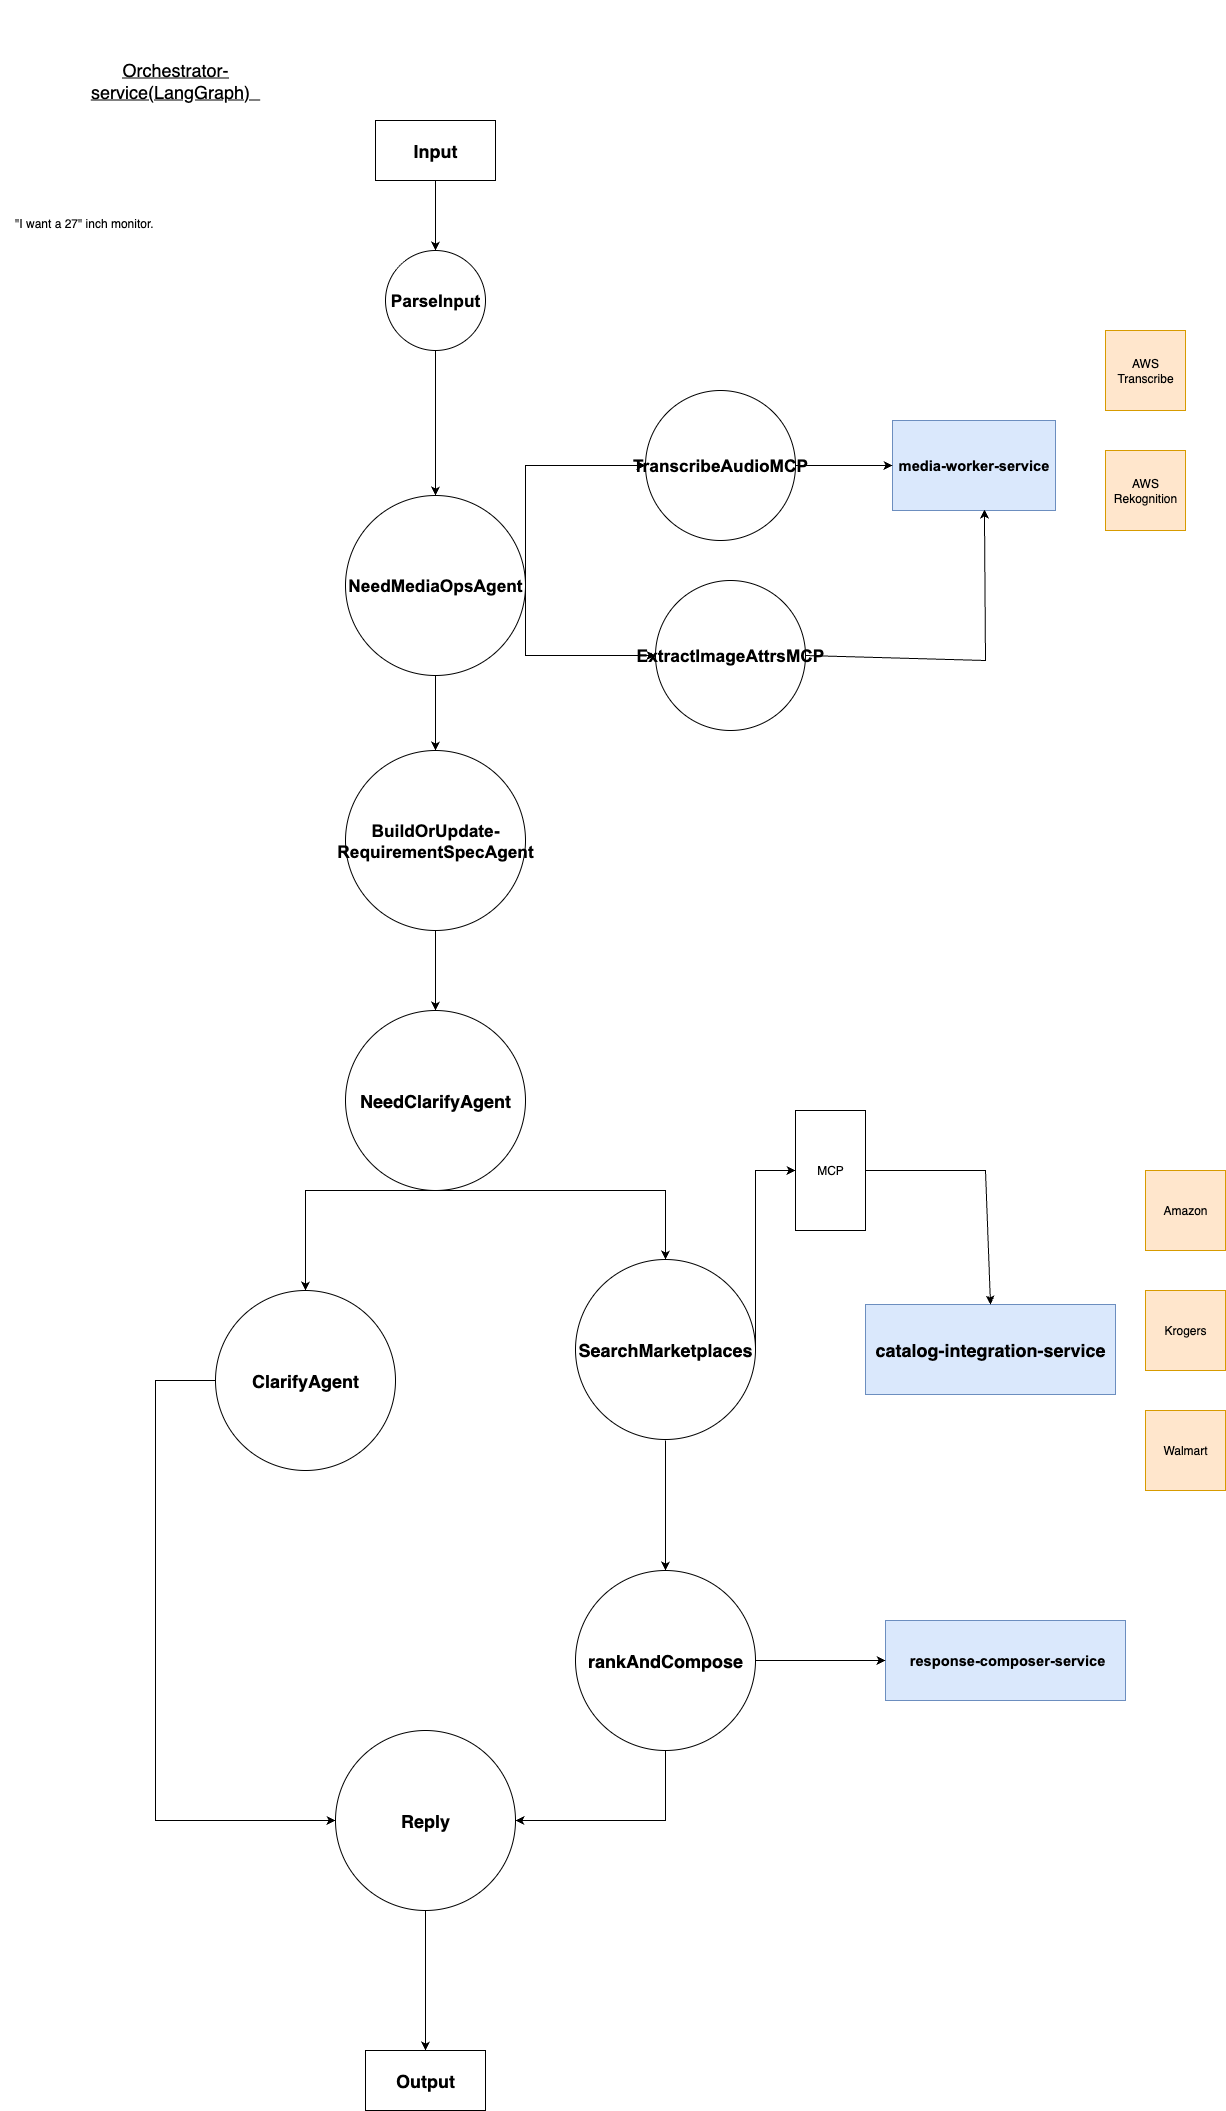

The diagram above was exported from draw.io. Its source (the exported page's mxGraphModel, read from the mxfile embedded in the PNG):
<mxGraphModel dx="3204" dy="2486" grid="1" gridSize="10" guides="1" tooltips="1" connect="1" arrows="1" fold="1" page="1" pageScale="1" pageWidth="827" pageHeight="1169" math="0" shadow="0">
  <root>
    <mxCell id="0" />
    <mxCell id="1" parent="0" />
    <mxCell id="IFHvGmYIa-QU-Vbueo_8-1" value="&lt;span id=&quot;docs-internal-guid-24bf3416-7fff-fc6c-4c48-cb0aa22cbcf5&quot;&gt;&lt;span style=&quot;font-size: 13pt; font-family: Arial, sans-serif; background-color: transparent; font-weight: 700; font-variant-numeric: normal; font-variant-east-asian: normal; font-variant-alternates: normal; font-variant-position: normal; font-variant-emoji: normal; vertical-align: baseline; white-space-collapse: preserve;&quot;&gt;ParseInput&lt;/span&gt;&lt;/span&gt;" style="ellipse;whiteSpace=wrap;html=1;aspect=fixed;" parent="1" vertex="1">
      <mxGeometry x="320" y="160" width="100" height="100" as="geometry" />
    </mxCell>
    <mxCell id="IFHvGmYIa-QU-Vbueo_8-2" value="&lt;span id=&quot;docs-internal-guid-273e609d-7fff-5897-d5b2-edcc865d82f7&quot;&gt;&lt;span style=&quot;font-size: 13pt; font-family: Arial, sans-serif; background-color: transparent; font-weight: 700; font-variant-numeric: normal; font-variant-east-asian: normal; font-variant-alternates: normal; font-variant-position: normal; font-variant-emoji: normal; vertical-align: baseline; white-space-collapse: preserve;&quot;&gt;NeedMediaOpsAgent&lt;/span&gt;&lt;/span&gt;" style="ellipse;whiteSpace=wrap;html=1;aspect=fixed;" parent="1" vertex="1">
      <mxGeometry x="280" y="405" width="180" height="180" as="geometry" />
    </mxCell>
    <mxCell id="IFHvGmYIa-QU-Vbueo_8-3" value="&lt;span id=&quot;docs-internal-guid-fed47938-7fff-9080-ddf3-9a186f41e068&quot;&gt;&lt;span style=&quot;font-size: 13pt; font-family: Arial, sans-serif; background-color: transparent; font-weight: 700; font-variant-numeric: normal; font-variant-east-asian: normal; font-variant-alternates: normal; font-variant-position: normal; font-variant-emoji: normal; vertical-align: baseline; white-space-collapse: preserve;&quot;&gt;TranscribeAudioMCP&lt;/span&gt;&lt;/span&gt;" style="ellipse;whiteSpace=wrap;html=1;aspect=fixed;" parent="1" vertex="1">
      <mxGeometry x="580" y="300" width="150" height="150" as="geometry" />
    </mxCell>
    <mxCell id="IFHvGmYIa-QU-Vbueo_8-4" value="&lt;span id=&quot;docs-internal-guid-42e7788e-7fff-03bf-cbc1-d5fabb076508&quot;&gt;&lt;span style=&quot;font-size: 13pt; font-family: Arial, sans-serif; background-color: transparent; font-weight: 700; font-variant-numeric: normal; font-variant-east-asian: normal; font-variant-alternates: normal; font-variant-position: normal; font-variant-emoji: normal; vertical-align: baseline; white-space-collapse: preserve;&quot;&gt;ExtractImageAttrsMCP&lt;/span&gt;&lt;/span&gt;" style="ellipse;whiteSpace=wrap;html=1;aspect=fixed;" parent="1" vertex="1">
      <mxGeometry x="590" y="490" width="150" height="150" as="geometry" />
    </mxCell>
    <mxCell id="IFHvGmYIa-QU-Vbueo_8-5" value="" style="endArrow=classic;html=1;rounded=0;exitX=0.5;exitY=1;exitDx=0;exitDy=0;entryX=0.5;entryY=0;entryDx=0;entryDy=0;" parent="1" source="IFHvGmYIa-QU-Vbueo_8-1" target="IFHvGmYIa-QU-Vbueo_8-2" edge="1">
      <mxGeometry width="50" height="50" relative="1" as="geometry">
        <mxPoint x="414" y="360" as="sourcePoint" />
        <mxPoint x="464" y="310" as="targetPoint" />
      </mxGeometry>
    </mxCell>
    <mxCell id="IFHvGmYIa-QU-Vbueo_8-6" value="" style="endArrow=classic;html=1;rounded=0;exitX=1;exitY=0.5;exitDx=0;exitDy=0;entryX=0;entryY=0.5;entryDx=0;entryDy=0;" parent="1" source="IFHvGmYIa-QU-Vbueo_8-2" target="IFHvGmYIa-QU-Vbueo_8-3" edge="1">
      <mxGeometry width="50" height="50" relative="1" as="geometry">
        <mxPoint x="510" y="330" as="sourcePoint" />
        <mxPoint x="560" y="280" as="targetPoint" />
        <Array as="points">
          <mxPoint x="460" y="375" />
        </Array>
      </mxGeometry>
    </mxCell>
    <mxCell id="IFHvGmYIa-QU-Vbueo_8-7" value="" style="endArrow=classic;html=1;rounded=0;entryX=0;entryY=0.5;entryDx=0;entryDy=0;exitX=1;exitY=0.5;exitDx=0;exitDy=0;" parent="1" source="IFHvGmYIa-QU-Vbueo_8-2" target="IFHvGmYIa-QU-Vbueo_8-4" edge="1">
      <mxGeometry width="50" height="50" relative="1" as="geometry">
        <mxPoint x="530" y="510" as="sourcePoint" />
        <mxPoint x="580" y="460" as="targetPoint" />
        <Array as="points">
          <mxPoint x="460" y="565" />
        </Array>
      </mxGeometry>
    </mxCell>
    <mxCell id="IFHvGmYIa-QU-Vbueo_8-8" value="&lt;b&gt;&lt;font style=&quot;font-size: 18px;&quot;&gt;Input&lt;/font&gt;&lt;/b&gt;" style="rounded=0;whiteSpace=wrap;html=1;" parent="1" vertex="1">
      <mxGeometry x="310" y="30" width="120" height="60" as="geometry" />
    </mxCell>
    <mxCell id="IFHvGmYIa-QU-Vbueo_8-9" value="" style="endArrow=classic;html=1;rounded=0;exitX=0.5;exitY=1;exitDx=0;exitDy=0;entryX=0.5;entryY=0;entryDx=0;entryDy=0;" parent="1" source="IFHvGmYIa-QU-Vbueo_8-8" target="IFHvGmYIa-QU-Vbueo_8-1" edge="1">
      <mxGeometry width="50" height="50" relative="1" as="geometry">
        <mxPoint x="540" y="170" as="sourcePoint" />
        <mxPoint x="590" y="120" as="targetPoint" />
      </mxGeometry>
    </mxCell>
    <mxCell id="IFHvGmYIa-QU-Vbueo_8-10" value="&lt;span id=&quot;docs-internal-guid-ffd1eeaa-7fff-e161-243a-0322c294bdff&quot;&gt;&lt;span style=&quot;font-size: 13pt; font-family: Arial, sans-serif; background-color: transparent; font-weight: 700; font-variant-numeric: normal; font-variant-east-asian: normal; font-variant-alternates: normal; font-variant-position: normal; font-variant-emoji: normal; vertical-align: baseline; white-space-collapse: preserve;&quot;&gt;BuildOrUpdate-&lt;br/&gt;RequirementSpecAgent&lt;/span&gt;&lt;/span&gt;" style="ellipse;whiteSpace=wrap;html=1;aspect=fixed;" parent="1" vertex="1">
      <mxGeometry x="280" y="660" width="180" height="180" as="geometry" />
    </mxCell>
    <mxCell id="IFHvGmYIa-QU-Vbueo_8-11" value="" style="endArrow=classic;html=1;rounded=0;exitX=0.5;exitY=1;exitDx=0;exitDy=0;entryX=0.5;entryY=0;entryDx=0;entryDy=0;" parent="1" source="IFHvGmYIa-QU-Vbueo_8-2" target="IFHvGmYIa-QU-Vbueo_8-10" edge="1">
      <mxGeometry width="50" height="50" relative="1" as="geometry">
        <mxPoint x="560" y="680" as="sourcePoint" />
        <mxPoint x="610" y="630" as="targetPoint" />
      </mxGeometry>
    </mxCell>
    <mxCell id="IFHvGmYIa-QU-Vbueo_8-12" value="&lt;span id=&quot;docs-internal-guid-e9e0e346-7fff-0aea-40de-b194100437a6&quot;&gt;&lt;span style=&quot;font-size: 11pt; font-family: Arial, sans-serif; background-color: transparent; font-weight: 700; font-variant-numeric: normal; font-variant-east-asian: normal; font-variant-alternates: normal; font-variant-position: normal; font-variant-emoji: normal; vertical-align: baseline; white-space-collapse: preserve;&quot;&gt;media-worker-service&lt;/span&gt;&lt;/span&gt;" style="rounded=0;whiteSpace=wrap;html=1;fillColor=#dae8fc;strokeColor=#6c8ebf;" parent="1" vertex="1">
      <mxGeometry x="827" y="330" width="163" height="90" as="geometry" />
    </mxCell>
    <mxCell id="IFHvGmYIa-QU-Vbueo_8-13" value="" style="endArrow=classic;html=1;rounded=0;exitX=1;exitY=0.5;exitDx=0;exitDy=0;entryX=0;entryY=0.5;entryDx=0;entryDy=0;" parent="1" source="IFHvGmYIa-QU-Vbueo_8-3" target="IFHvGmYIa-QU-Vbueo_8-12" edge="1">
      <mxGeometry width="50" height="50" relative="1" as="geometry">
        <mxPoint x="750" y="390" as="sourcePoint" />
        <mxPoint x="800" y="340" as="targetPoint" />
      </mxGeometry>
    </mxCell>
    <mxCell id="IFHvGmYIa-QU-Vbueo_8-14" value="&lt;font style=&quot;font-size: 18px;&quot;&gt;&lt;u&gt;Orchestrator-service(LangGraph)&amp;nbsp;&amp;nbsp;&lt;/u&gt;&lt;/font&gt;" style="text;html=1;align=center;verticalAlign=middle;whiteSpace=wrap;rounded=0;" parent="1" vertex="1">
      <mxGeometry x="-10" y="-90" width="240" height="160" as="geometry" />
    </mxCell>
    <mxCell id="IFHvGmYIa-QU-Vbueo_8-15" value="" style="endArrow=classic;html=1;rounded=0;exitX=1;exitY=0.5;exitDx=0;exitDy=0;entryX=0.564;entryY=0.989;entryDx=0;entryDy=0;entryPerimeter=0;" parent="1" source="IFHvGmYIa-QU-Vbueo_8-4" target="IFHvGmYIa-QU-Vbueo_8-12" edge="1">
      <mxGeometry width="50" height="50" relative="1" as="geometry">
        <mxPoint x="870" y="510" as="sourcePoint" />
        <mxPoint x="920" y="460" as="targetPoint" />
        <Array as="points">
          <mxPoint x="920" y="570" />
        </Array>
      </mxGeometry>
    </mxCell>
    <mxCell id="IFHvGmYIa-QU-Vbueo_8-16" value="&lt;b&gt;&lt;font style=&quot;font-size: 18px;&quot;&gt;NeedClarifyAgent&lt;/font&gt;&lt;/b&gt;" style="ellipse;whiteSpace=wrap;html=1;aspect=fixed;" parent="1" vertex="1">
      <mxGeometry x="280" y="920" width="180" height="180" as="geometry" />
    </mxCell>
    <mxCell id="IFHvGmYIa-QU-Vbueo_8-17" value="" style="endArrow=classic;html=1;rounded=0;exitX=0.5;exitY=1;exitDx=0;exitDy=0;entryX=0.5;entryY=0;entryDx=0;entryDy=0;" parent="1" source="IFHvGmYIa-QU-Vbueo_8-10" target="IFHvGmYIa-QU-Vbueo_8-16" edge="1">
      <mxGeometry width="50" height="50" relative="1" as="geometry">
        <mxPoint x="610" y="930" as="sourcePoint" />
        <mxPoint x="660" y="880" as="targetPoint" />
      </mxGeometry>
    </mxCell>
    <mxCell id="IFHvGmYIa-QU-Vbueo_8-18" value="&lt;font style=&quot;font-size: 18px;&quot;&gt;&lt;b&gt;SearchMarketplaces&lt;/b&gt;&lt;/font&gt;" style="ellipse;whiteSpace=wrap;html=1;aspect=fixed;" parent="1" vertex="1">
      <mxGeometry x="510" y="1169" width="180" height="180" as="geometry" />
    </mxCell>
    <mxCell id="IFHvGmYIa-QU-Vbueo_8-19" value="" style="endArrow=classic;html=1;rounded=0;exitX=0.5;exitY=1;exitDx=0;exitDy=0;entryX=0.5;entryY=0;entryDx=0;entryDy=0;" parent="1" source="IFHvGmYIa-QU-Vbueo_8-16" target="IFHvGmYIa-QU-Vbueo_8-23" edge="1">
      <mxGeometry width="50" height="50" relative="1" as="geometry">
        <mxPoint x="730" y="1110" as="sourcePoint" />
        <mxPoint x="370" y="1170" as="targetPoint" />
        <Array as="points">
          <mxPoint x="240" y="1100" />
        </Array>
      </mxGeometry>
    </mxCell>
    <mxCell id="IFHvGmYIa-QU-Vbueo_8-20" value="&lt;b&gt;&lt;font style=&quot;font-size: 18px;&quot;&gt;Output&lt;/font&gt;&lt;/b&gt;" style="rounded=0;whiteSpace=wrap;html=1;" parent="1" vertex="1">
      <mxGeometry x="300" y="1960" width="120" height="60" as="geometry" />
    </mxCell>
    <mxCell id="IFHvGmYIa-QU-Vbueo_8-21" value="" style="endArrow=classic;html=1;rounded=0;exitX=0;exitY=0.5;exitDx=0;exitDy=0;entryX=0;entryY=0.5;entryDx=0;entryDy=0;" parent="1" source="IFHvGmYIa-QU-Vbueo_8-23" target="IFHvGmYIa-QU-Vbueo_8-22" edge="1">
      <mxGeometry width="50" height="50" relative="1" as="geometry">
        <mxPoint x="-110" y="1190" as="sourcePoint" />
        <mxPoint x="-60" y="1140" as="targetPoint" />
        <Array as="points">
          <mxPoint x="90" y="1290" />
          <mxPoint x="90" y="1730" />
        </Array>
      </mxGeometry>
    </mxCell>
    <mxCell id="IFHvGmYIa-QU-Vbueo_8-22" value="&lt;font style=&quot;font-size: 18px;&quot;&gt;&lt;b&gt;Reply&lt;/b&gt;&lt;/font&gt;" style="ellipse;whiteSpace=wrap;html=1;aspect=fixed;" parent="1" vertex="1">
      <mxGeometry x="270" y="1640" width="180" height="180" as="geometry" />
    </mxCell>
    <mxCell id="IFHvGmYIa-QU-Vbueo_8-23" value="&lt;font style=&quot;font-size: 18px;&quot;&gt;&lt;b&gt;ClarifyAgent&lt;/b&gt;&lt;/font&gt;" style="ellipse;whiteSpace=wrap;html=1;aspect=fixed;" parent="1" vertex="1">
      <mxGeometry x="150" y="1200" width="180" height="180" as="geometry" />
    </mxCell>
    <mxCell id="IFHvGmYIa-QU-Vbueo_8-24" value="" style="endArrow=classic;html=1;rounded=0;entryX=0.5;entryY=0;entryDx=0;entryDy=0;" parent="1" target="IFHvGmYIa-QU-Vbueo_8-18" edge="1">
      <mxGeometry width="50" height="50" relative="1" as="geometry">
        <mxPoint x="370" y="1100" as="sourcePoint" />
        <mxPoint x="650" y="1060" as="targetPoint" />
        <Array as="points">
          <mxPoint x="600" y="1100" />
        </Array>
      </mxGeometry>
    </mxCell>
    <mxCell id="IFHvGmYIa-QU-Vbueo_8-25" value="" style="endArrow=classic;html=1;rounded=0;exitX=0.5;exitY=1;exitDx=0;exitDy=0;entryX=0.5;entryY=0;entryDx=0;entryDy=0;" parent="1" source="IFHvGmYIa-QU-Vbueo_8-22" target="IFHvGmYIa-QU-Vbueo_8-20" edge="1">
      <mxGeometry width="50" height="50" relative="1" as="geometry">
        <mxPoint x="510" y="1880" as="sourcePoint" />
        <mxPoint x="560" y="1830" as="targetPoint" />
      </mxGeometry>
    </mxCell>
    <mxCell id="IFHvGmYIa-QU-Vbueo_8-26" value="&lt;font style=&quot;font-size: 18px;&quot;&gt;&lt;b&gt;rankAndCompose&lt;/b&gt;&lt;/font&gt;" style="ellipse;whiteSpace=wrap;html=1;aspect=fixed;" parent="1" vertex="1">
      <mxGeometry x="510" y="1480" width="180" height="180" as="geometry" />
    </mxCell>
    <mxCell id="IFHvGmYIa-QU-Vbueo_8-27" value="" style="endArrow=classic;html=1;rounded=0;entryX=0.5;entryY=0;entryDx=0;entryDy=0;" parent="1" target="IFHvGmYIa-QU-Vbueo_8-26" edge="1">
      <mxGeometry width="50" height="50" relative="1" as="geometry">
        <mxPoint x="600" y="1350" as="sourcePoint" />
        <mxPoint x="820" y="1360" as="targetPoint" />
      </mxGeometry>
    </mxCell>
    <mxCell id="IFHvGmYIa-QU-Vbueo_8-28" value="&lt;font style=&quot;font-size: 18px;&quot;&gt;&lt;b&gt;catalog-integration-service&lt;/b&gt;&lt;/font&gt;" style="rounded=0;whiteSpace=wrap;html=1;fillColor=#dae8fc;strokeColor=#6c8ebf;" parent="1" vertex="1">
      <mxGeometry x="800" y="1214" width="250" height="90" as="geometry" />
    </mxCell>
    <mxCell id="IFHvGmYIa-QU-Vbueo_8-29" value="Amazon" style="whiteSpace=wrap;html=1;aspect=fixed;fillColor=#ffe6cc;strokeColor=#d79b00;" parent="1" vertex="1">
      <mxGeometry x="1080" y="1080" width="80" height="80" as="geometry" />
    </mxCell>
    <mxCell id="IFHvGmYIa-QU-Vbueo_8-30" value="" style="endArrow=classic;html=1;rounded=0;exitX=1;exitY=0.5;exitDx=0;exitDy=0;entryX=0;entryY=0.5;entryDx=0;entryDy=0;" parent="1" source="IFHvGmYIa-QU-Vbueo_8-18" target="S2dywDWYbi0tNYHcaMju-2" edge="1">
      <mxGeometry width="50" height="50" relative="1" as="geometry">
        <mxPoint x="770" y="1060" as="sourcePoint" />
        <mxPoint x="820" y="1010" as="targetPoint" />
        <Array as="points">
          <mxPoint x="690" y="1080" />
        </Array>
      </mxGeometry>
    </mxCell>
    <mxCell id="IFHvGmYIa-QU-Vbueo_8-31" value="Krogers" style="whiteSpace=wrap;html=1;aspect=fixed;fillColor=#ffe6cc;strokeColor=#d79b00;" parent="1" vertex="1">
      <mxGeometry x="1080" y="1200" width="80" height="80" as="geometry" />
    </mxCell>
    <mxCell id="IFHvGmYIa-QU-Vbueo_8-32" value="Walmart" style="whiteSpace=wrap;html=1;aspect=fixed;fillColor=#ffe6cc;strokeColor=#d79b00;" parent="1" vertex="1">
      <mxGeometry x="1080" y="1320" width="80" height="80" as="geometry" />
    </mxCell>
    <mxCell id="IFHvGmYIa-QU-Vbueo_8-33" value="&lt;span id=&quot;docs-internal-guid-dcc2cec6-7fff-30ea-eb54-9d3a379ed2a2&quot;&gt;&lt;span style=&quot;font-size: 11pt; font-family: Arial, sans-serif; background-color: transparent; font-variant-numeric: normal; font-variant-east-asian: normal; font-variant-alternates: normal; font-variant-position: normal; font-variant-emoji: normal; vertical-align: baseline; white-space-collapse: preserve;&quot;&gt;&amp;nbsp;&lt;/span&gt;&lt;span style=&quot;font-size: 11pt; font-family: Arial, sans-serif; background-color: transparent; font-weight: 700; font-variant-numeric: normal; font-variant-east-asian: normal; font-variant-alternates: normal; font-variant-position: normal; font-variant-emoji: normal; vertical-align: baseline; white-space-collapse: preserve;&quot;&gt;response-composer-service&lt;/span&gt;&lt;/span&gt;" style="rounded=0;whiteSpace=wrap;html=1;fillColor=#dae8fc;strokeColor=#6c8ebf;" parent="1" vertex="1">
      <mxGeometry x="820" y="1530" width="240" height="80" as="geometry" />
    </mxCell>
    <mxCell id="IFHvGmYIa-QU-Vbueo_8-34" value="" style="endArrow=classic;html=1;rounded=0;exitX=1;exitY=0.5;exitDx=0;exitDy=0;entryX=0;entryY=0.5;entryDx=0;entryDy=0;" parent="1" source="IFHvGmYIa-QU-Vbueo_8-26" target="IFHvGmYIa-QU-Vbueo_8-33" edge="1">
      <mxGeometry width="50" height="50" relative="1" as="geometry">
        <mxPoint x="760" y="1480" as="sourcePoint" />
        <mxPoint x="810" y="1430" as="targetPoint" />
      </mxGeometry>
    </mxCell>
    <mxCell id="IFHvGmYIa-QU-Vbueo_8-35" value="" style="endArrow=classic;html=1;rounded=0;exitX=0.5;exitY=1;exitDx=0;exitDy=0;entryX=1;entryY=0.5;entryDx=0;entryDy=0;" parent="1" source="IFHvGmYIa-QU-Vbueo_8-26" target="IFHvGmYIa-QU-Vbueo_8-22" edge="1">
      <mxGeometry width="50" height="50" relative="1" as="geometry">
        <mxPoint x="700" y="1830" as="sourcePoint" />
        <mxPoint x="750" y="1780" as="targetPoint" />
        <Array as="points">
          <mxPoint x="600" y="1730" />
        </Array>
      </mxGeometry>
    </mxCell>
    <mxCell id="IFHvGmYIa-QU-Vbueo_8-36" value="AWS Transcribe" style="whiteSpace=wrap;html=1;aspect=fixed;fillColor=#ffe6cc;strokeColor=#d79b00;" parent="1" vertex="1">
      <mxGeometry x="1040" y="240" width="80" height="80" as="geometry" />
    </mxCell>
    <mxCell id="IFHvGmYIa-QU-Vbueo_8-37" value="AWS Rekognition" style="whiteSpace=wrap;html=1;aspect=fixed;fillColor=#ffe6cc;strokeColor=#d79b00;" parent="1" vertex="1">
      <mxGeometry x="1040" y="360" width="80" height="80" as="geometry" />
    </mxCell>
    <mxCell id="S2dywDWYbi0tNYHcaMju-1" value="&quot;I want a 27&quot; inch monitor.&amp;nbsp;" style="text;html=1;align=center;verticalAlign=middle;resizable=0;points=[];autosize=1;strokeColor=none;fillColor=none;" parent="1" vertex="1">
      <mxGeometry x="-65" y="118" width="170" height="30" as="geometry" />
    </mxCell>
    <mxCell id="S2dywDWYbi0tNYHcaMju-2" value="MCP" style="rounded=0;whiteSpace=wrap;html=1;" parent="1" vertex="1">
      <mxGeometry x="730" y="1020" width="70" height="120" as="geometry" />
    </mxCell>
    <mxCell id="S2dywDWYbi0tNYHcaMju-3" value="" style="endArrow=classic;html=1;rounded=0;exitX=1;exitY=0.5;exitDx=0;exitDy=0;entryX=0.5;entryY=0;entryDx=0;entryDy=0;" parent="1" source="S2dywDWYbi0tNYHcaMju-2" target="IFHvGmYIa-QU-Vbueo_8-28" edge="1">
      <mxGeometry width="50" height="50" relative="1" as="geometry">
        <mxPoint x="890" y="1100" as="sourcePoint" />
        <mxPoint x="940" y="1050" as="targetPoint" />
        <Array as="points">
          <mxPoint x="920" y="1080" />
        </Array>
      </mxGeometry>
    </mxCell>
  </root>
</mxGraphModel>